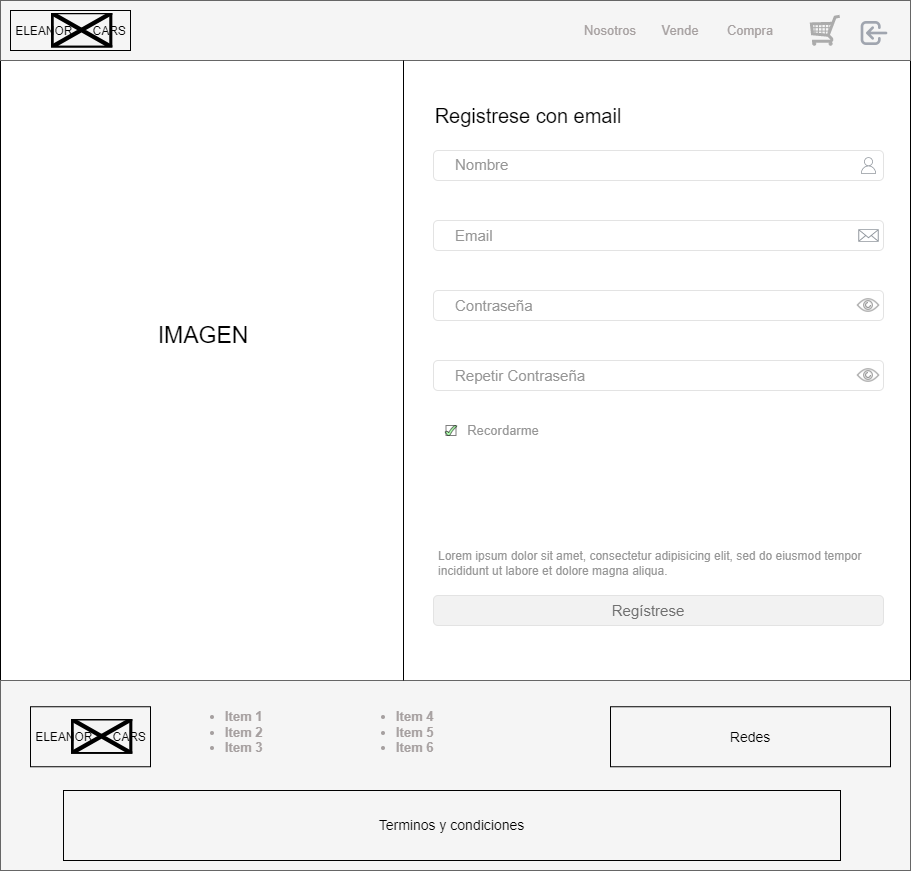

The diagram above was exported from draw.io. Its source (the exported page's mxGraphModel, read from the mxfile embedded in the PNG):
<mxGraphModel dx="3088" dy="764" grid="1" gridSize="10" guides="1" tooltips="1" connect="1" arrows="1" fold="1" page="1" pageScale="1" pageWidth="827" pageHeight="1169" math="0" shadow="0">
  <root>
    <mxCell id="0" />
    <mxCell id="1" parent="0" />
    <mxCell id="mucGxVzSmDuxqu1IyP_C-1" value="" style="rounded=0;whiteSpace=wrap;html=1;fontSize=18;fontColor=#0A0A0A;fillColor=none;" parent="1" vertex="1">
      <mxGeometry x="-1323" y="40" width="910" height="870" as="geometry" />
    </mxCell>
    <mxCell id="mucGxVzSmDuxqu1IyP_C-2" value="" style="rounded=0;whiteSpace=wrap;html=1;fontSize=18;fontColor=#333333;fillColor=#f5f5f5;strokeColor=#666666;" parent="1" vertex="1">
      <mxGeometry x="-1323" y="40" width="910" height="60" as="geometry" />
    </mxCell>
    <mxCell id="mucGxVzSmDuxqu1IyP_C-3" value="" style="rounded=0;whiteSpace=wrap;html=1;fontSize=18;fontColor=#333333;fillColor=#f5f5f5;strokeColor=#666666;" parent="1" vertex="1">
      <mxGeometry x="-1323" y="720" width="910" height="190" as="geometry" />
    </mxCell>
    <mxCell id="mucGxVzSmDuxqu1IyP_C-4" value="&lt;span style=&quot;color: rgba(0, 0, 0, 0); font-family: monospace; font-size: 0px; text-align: start;&quot;&gt;%3CmxGraphModel%3E%3Croot%3E%3CmxCell%20id%3D%220%22%2F%3E%3CmxCell%20id%3D%221%22%20parent%3D%220%22%2F%3E%3CmxCell%20id%3D%222%22%20value%3D%22ELEANOR%26amp%3Bnbsp%3B%20%26amp%3Bnbsp%3B%20%26amp%3Bnbsp%3B%20CARS%22%20style%3D%22text%3Bhtml%3D1%3BstrokeColor%3Dnone%3BfillColor%3Dnone%3Balign%3Dcenter%3BverticalAlign%3Dmiddle%3BwhiteSpace%3Dwrap%3Brounded%3D0%3Bhorizontal%3D1%3B%22%20vertex%3D%221%22%20parent%3D%221%22%3E%3CmxGeometry%20x%3D%22-1636.5%22%20y%3D%2246%22%20width%3D%22133%22%20height%3D%2230%22%20as%3D%22geometry%22%2F%3E%3C%2FmxCell%3E%3CmxCell%20id%3D%223%22%20value%3D%22%22%20style%3D%22shape%3Dimage%3BverticalLabelPosition%3Dbottom%3BlabelBackgroundColor%3Ddefault%3BverticalAlign%3Dtop%3Baspect%3Dfixed%3BimageAspect%3D0%3Bimage%3Dhttps%3A%2F%2Fcdn.discordapp.com%2Fattachments%2F1055959601633308705%2F1058170219610243072%2FShelby-Emblem.png%3B%22%20vertex%3D%221%22%20parent%3D%221%22%3E%3CmxGeometry%20x%3D%22-1589.34%22%20y%3D%2242.5%22%20width%3D%2261.69%22%20height%3D%2235%22%20as%3D%22geometry%22%2F%3E%3C%2FmxCell%3E%3C%2Froot%3E%3C%2FmxGraphModel%3E&lt;/span&gt;" style="rounded=0;whiteSpace=wrap;html=1;fillColor=none;" parent="1" vertex="1">
      <mxGeometry x="-1293" y="746.25" width="120" height="60" as="geometry" />
    </mxCell>
    <mxCell id="mucGxVzSmDuxqu1IyP_C-5" value="&lt;h1 style=&quot;font-size: 13px;&quot;&gt;&lt;ul style=&quot;font-size: 13px;&quot;&gt;&lt;li style=&quot;font-size: 13px;&quot;&gt;Item 1&lt;/li&gt;&lt;li style=&quot;font-size: 13px;&quot;&gt;Item 2&lt;/li&gt;&lt;li style=&quot;border-color: var(--border-color); font-size: 13px;&quot;&gt;Item 3&lt;/li&gt;&lt;/ul&gt;&lt;/h1&gt;" style="text;html=1;strokeColor=none;fillColor=none;spacing=5;spacingTop=-20;whiteSpace=wrap;overflow=hidden;rounded=0;spacingBottom=0;spacingLeft=0;fontColor=#a6a0a0;fontSize=13;" parent="1" vertex="1">
      <mxGeometry x="-1143" y="746.25" width="294" height="87.5" as="geometry" />
    </mxCell>
    <mxCell id="mucGxVzSmDuxqu1IyP_C-6" value="&lt;font style=&quot;font-size: 14px;&quot;&gt;Redes&lt;/font&gt;" style="rounded=0;whiteSpace=wrap;html=1;fontSize=19;fillColor=none;" parent="1" vertex="1">
      <mxGeometry x="-713" y="746.25" width="280" height="60" as="geometry" />
    </mxCell>
    <mxCell id="mucGxVzSmDuxqu1IyP_C-7" value="Terminos y condiciones" style="rounded=0;whiteSpace=wrap;html=1;fontSize=14;fillColor=none;" parent="1" vertex="1">
      <mxGeometry x="-1260" y="830" width="777" height="70" as="geometry" />
    </mxCell>
    <mxCell id="mucGxVzSmDuxqu1IyP_C-8" value="&lt;h1 style=&quot;font-size: 13px;&quot;&gt;&lt;ul style=&quot;font-size: 13px;&quot;&gt;&lt;li style=&quot;font-size: 13px;&quot;&gt;Item 4&lt;/li&gt;&lt;li style=&quot;font-size: 13px;&quot;&gt;Item 5&lt;/li&gt;&lt;li style=&quot;border-color: var(--border-color); font-size: 13px;&quot;&gt;Item 6&lt;/li&gt;&lt;/ul&gt;&lt;/h1&gt;" style="text;html=1;strokeColor=none;fillColor=none;spacing=5;spacingTop=-20;whiteSpace=wrap;overflow=hidden;rounded=0;spacingBottom=0;spacingLeft=0;fontColor=#a6a0a0;fontSize=13;" parent="1" vertex="1">
      <mxGeometry x="-972" y="746.25" width="294" height="87.5" as="geometry" />
    </mxCell>
    <mxCell id="mucGxVzSmDuxqu1IyP_C-9" value="" style="rounded=0;whiteSpace=wrap;html=1;fillColor=none;" parent="1" vertex="1">
      <mxGeometry x="-1313" y="50" width="120" height="40" as="geometry" />
    </mxCell>
    <mxCell id="mucGxVzSmDuxqu1IyP_C-10" value="Compra" style="text;html=1;strokeColor=none;fillColor=none;align=center;verticalAlign=middle;whiteSpace=wrap;rounded=0;fontSize=13;fontColor=#a6a0a0;" parent="1" vertex="1">
      <mxGeometry x="-603" y="55" width="60" height="30" as="geometry" />
    </mxCell>
    <mxCell id="mucGxVzSmDuxqu1IyP_C-11" value="Vende" style="text;html=1;strokeColor=none;fillColor=none;align=center;verticalAlign=middle;whiteSpace=wrap;rounded=0;fontSize=13;fontColor=#a6a0a0;" parent="1" vertex="1">
      <mxGeometry x="-673" y="55" width="60" height="30" as="geometry" />
    </mxCell>
    <mxCell id="mucGxVzSmDuxqu1IyP_C-12" value="Nosotros" style="text;html=1;strokeColor=none;fillColor=none;align=center;verticalAlign=middle;whiteSpace=wrap;rounded=0;fontSize=13;fontColor=#a6a0a0;" parent="1" vertex="1">
      <mxGeometry x="-743" y="55" width="60" height="30" as="geometry" />
    </mxCell>
    <mxCell id="mucGxVzSmDuxqu1IyP_C-13" value="" style="verticalLabelPosition=bottom;shadow=0;dashed=0;align=center;html=1;verticalAlign=top;strokeWidth=1;shape=mxgraph.mockup.misc.shoppingCart;strokeColor=#ABABAB;fontSize=13;fontColor=#a6a0a0;fillColor=none;" parent="1" vertex="1">
      <mxGeometry x="-513" y="55" width="30" height="30" as="geometry" />
    </mxCell>
    <mxCell id="mucGxVzSmDuxqu1IyP_C-14" value="" style="shape=image;html=1;verticalAlign=top;verticalLabelPosition=bottom;labelBackgroundColor=#ffffff;imageAspect=0;aspect=fixed;image=https://cdn1.iconfinder.com/data/icons/heroicons-ui/24/login-128.png;fontSize=13;fontColor=#a5a1a1;fillColor=none;fillOpacity=50;" parent="1" vertex="1">
      <mxGeometry x="-465" y="57" width="32" height="32" as="geometry" />
    </mxCell>
    <mxCell id="mucGxVzSmDuxqu1IyP_C-15" value="ELEANOR&amp;nbsp; &amp;nbsp; &amp;nbsp; CARS" style="text;html=1;strokeColor=none;fillColor=none;align=center;verticalAlign=middle;whiteSpace=wrap;rounded=0;horizontal=1;" parent="1" vertex="1">
      <mxGeometry x="-1319.5" y="56" width="133" height="30" as="geometry" />
    </mxCell>
    <mxCell id="mucGxVzSmDuxqu1IyP_C-16" value="" style="shape=image;verticalLabelPosition=bottom;labelBackgroundColor=default;verticalAlign=top;aspect=fixed;imageAspect=0;image=https://cdn.discordapp.com/attachments/1055959601633308705/1058170219610243072/Shelby-Emblem.png;" parent="1" vertex="1">
      <mxGeometry x="-1272.34" y="52.5" width="61.69" height="35" as="geometry" />
    </mxCell>
    <mxCell id="mucGxVzSmDuxqu1IyP_C-17" value="ELEANOR&amp;nbsp; &amp;nbsp; &amp;nbsp; CARS" style="text;html=1;strokeColor=none;fillColor=none;align=center;verticalAlign=middle;whiteSpace=wrap;rounded=0;horizontal=1;" parent="1" vertex="1">
      <mxGeometry x="-1299.5" y="762.25" width="133" height="30" as="geometry" />
    </mxCell>
    <mxCell id="mucGxVzSmDuxqu1IyP_C-18" value="" style="shape=image;verticalLabelPosition=bottom;labelBackgroundColor=default;verticalAlign=top;aspect=fixed;imageAspect=0;image=https://cdn.discordapp.com/attachments/1055959601633308705/1058170219610243072/Shelby-Emblem.png;" parent="1" vertex="1">
      <mxGeometry x="-1252.34" y="758.75" width="61.69" height="35" as="geometry" />
    </mxCell>
    <mxCell id="mucGxVzSmDuxqu1IyP_C-19" value="" style="rounded=1;whiteSpace=wrap;html=1;fontSize=21;fontColor=default;labelBorderColor=none;strokeColor=#E3E3E3;" parent="1" vertex="1">
      <mxGeometry x="-890" y="190" width="450" height="30" as="geometry" />
    </mxCell>
    <mxCell id="mucGxVzSmDuxqu1IyP_C-20" value="" style="rounded=1;whiteSpace=wrap;html=1;fontSize=21;strokeColor=#E3E3E3;fontColor=#969696;" parent="1" vertex="1">
      <mxGeometry x="-890" y="260" width="450" height="30" as="geometry" />
    </mxCell>
    <mxCell id="mucGxVzSmDuxqu1IyP_C-21" value="Nombre" style="text;html=1;strokeColor=none;fillColor=none;align=left;verticalAlign=middle;whiteSpace=wrap;rounded=0;fontSize=15;fontColor=#969696;" parent="1" vertex="1">
      <mxGeometry x="-870" y="188.89" width="53" height="30" as="geometry" />
    </mxCell>
    <mxCell id="mucGxVzSmDuxqu1IyP_C-22" value="Email" style="text;html=1;strokeColor=none;fillColor=none;align=left;verticalAlign=middle;whiteSpace=wrap;rounded=0;labelBorderColor=none;fontSize=15;fontColor=#969696;" parent="1" vertex="1">
      <mxGeometry x="-870" y="260" width="40" height="30" as="geometry" />
    </mxCell>
    <mxCell id="mucGxVzSmDuxqu1IyP_C-25" value="Registrese con email" style="text;html=1;strokeColor=none;fillColor=none;align=center;verticalAlign=middle;whiteSpace=wrap;rounded=0;fontSize=20;" parent="1" vertex="1">
      <mxGeometry x="-890" y="140" width="190" height="30" as="geometry" />
    </mxCell>
    <mxCell id="mucGxVzSmDuxqu1IyP_C-32" value="" style="endArrow=none;html=1;rounded=0;fontSize=15;fontColor=#707070;" parent="1" edge="1">
      <mxGeometry width="50" height="50" relative="1" as="geometry">
        <mxPoint x="-920" y="719.9999999999998" as="sourcePoint" />
        <mxPoint x="-920" y="100" as="targetPoint" />
        <Array as="points" />
      </mxGeometry>
    </mxCell>
    <mxCell id="mucGxVzSmDuxqu1IyP_C-33" value="&lt;font style=&quot;font-size: 23px;&quot; color=&quot;#000000&quot;&gt;IMAGEN&lt;/font&gt;" style="text;html=1;strokeColor=none;fillColor=none;align=center;verticalAlign=middle;whiteSpace=wrap;rounded=0;labelBackgroundColor=none;labelBorderColor=none;fontSize=15;fontColor=#707070;opacity=50;" parent="1" vertex="1">
      <mxGeometry x="-1150" y="360" width="60" height="30" as="geometry" />
    </mxCell>
    <mxCell id="mucGxVzSmDuxqu1IyP_C-35" value="&#10;Lorem ipsum dolor sit amet, consectetur adipisicing elit, sed do eiusmod tempor incididunt ut labore et dolore magna aliqua." style="text;strokeColor=none;fillColor=none;spacing=5;spacingTop=-20;whiteSpace=wrap;overflow=hidden;rounded=0;labelBackgroundColor=none;labelBorderColor=none;fontSize=12;fontColor=#969696;opacity=50;" parent="1" vertex="1">
      <mxGeometry x="-890" y="585" width="479" height="100" as="geometry" />
    </mxCell>
    <mxCell id="mucGxVzSmDuxqu1IyP_C-36" value="" style="rounded=1;whiteSpace=wrap;html=1;labelBorderColor=none;strokeColor=#E3E3E3;fontSize=12;fontColor=#000000;labelBackgroundColor=none;fillColor=#F2F2F2;" parent="1" vertex="1">
      <mxGeometry x="-890" y="635" width="450" height="30" as="geometry" />
    </mxCell>
    <mxCell id="xYyPAdYJFRxzpdTdWmAe-1" value="" style="rounded=1;whiteSpace=wrap;html=1;fontSize=21;fontColor=default;labelBorderColor=none;strokeColor=#E3E3E3;" parent="1" vertex="1">
      <mxGeometry x="-890" y="330" width="450" height="30" as="geometry" />
    </mxCell>
    <mxCell id="mucGxVzSmDuxqu1IyP_C-37" value="Regístrese" style="text;html=1;strokeColor=none;fillColor=none;align=center;verticalAlign=middle;whiteSpace=wrap;rounded=0;labelBackgroundColor=none;labelBorderColor=none;fontSize=15;fontColor=#707070;" parent="1" vertex="1">
      <mxGeometry x="-740" y="635" width="130" height="30" as="geometry" />
    </mxCell>
    <mxCell id="xYyPAdYJFRxzpdTdWmAe-2" value="" style="sketch=0;outlineConnect=0;fontColor=#232F3E;gradientColor=none;fillColor=#232F3D;strokeColor=none;dashed=0;verticalLabelPosition=bottom;verticalAlign=top;align=center;html=1;fontSize=12;fontStyle=0;aspect=fixed;pointerEvents=1;shape=mxgraph.aws4.user;labelBackgroundColor=none;labelBorderColor=none;opacity=50;" parent="1" vertex="1">
      <mxGeometry x="-463.33" y="196.67000000000002" width="16.67" height="16.67" as="geometry" />
    </mxCell>
    <mxCell id="xYyPAdYJFRxzpdTdWmAe-3" value="" style="sketch=0;outlineConnect=0;fontColor=#232F3E;gradientColor=none;fillColor=#232F3D;strokeColor=none;dashed=0;verticalLabelPosition=bottom;verticalAlign=top;align=center;html=1;fontSize=12;fontStyle=0;aspect=fixed;pointerEvents=1;shape=mxgraph.aws4.email_2;labelBackgroundColor=none;labelBorderColor=none;opacity=50;" parent="1" vertex="1">
      <mxGeometry x="-465.22" y="268.57" width="20.46" height="12.85" as="geometry" />
    </mxCell>
    <mxCell id="xYyPAdYJFRxzpdTdWmAe-4" value="Contraseña" style="text;html=1;strokeColor=none;fillColor=none;align=left;verticalAlign=middle;whiteSpace=wrap;rounded=0;labelBackgroundColor=none;labelBorderColor=none;fontSize=15;fontColor=#969696;opacity=50;" parent="1" vertex="1">
      <mxGeometry x="-870" y="330" width="80" height="30" as="geometry" />
    </mxCell>
    <mxCell id="xYyPAdYJFRxzpdTdWmAe-5" value="" style="shape=image;html=1;verticalAlign=top;verticalLabelPosition=bottom;labelBackgroundColor=#ffffff;imageAspect=0;aspect=fixed;image=https://cdn4.iconfinder.com/data/icons/ionicons/512/icon-ios7-eye-outline-128.png;labelBorderColor=none;strokeColor=#000000;fontSize=15;fontColor=#969696;fillColor=#FFFFFF;opacity=50;" parent="1" vertex="1">
      <mxGeometry x="-469.99" y="330" width="30" height="30" as="geometry" />
    </mxCell>
    <mxCell id="PN1XTlADcwBrC7UCMg1k-1" value="" style="whiteSpace=wrap;html=1;aspect=fixed;labelBackgroundColor=none;labelBorderColor=none;strokeColor=#000000;fontSize=13;fontColor=#969696;fillColor=#FFFFFF;opacity=50;" parent="1" vertex="1">
      <mxGeometry x="-877.5" y="465" width="10" height="10" as="geometry" />
    </mxCell>
    <mxCell id="PN1XTlADcwBrC7UCMg1k-2" value="" style="verticalLabelPosition=bottom;verticalAlign=top;html=1;shape=mxgraph.basic.tick;labelBackgroundColor=none;labelBorderColor=none;strokeColor=#000000;fontSize=15;fontColor=#969696;fillColor=#66FF66;opacity=50;" parent="1" vertex="1">
      <mxGeometry x="-878.5" y="465" width="12" height="10" as="geometry" />
    </mxCell>
    <mxCell id="PN1XTlADcwBrC7UCMg1k-3" value="Recordarme" style="text;html=1;strokeColor=none;fillColor=none;align=center;verticalAlign=middle;whiteSpace=wrap;rounded=0;labelBackgroundColor=none;labelBorderColor=none;fontSize=13;fontColor=#969696;opacity=50;" parent="1" vertex="1">
      <mxGeometry x="-850" y="460" width="60" height="20" as="geometry" />
    </mxCell>
    <mxCell id="fvEgwXKasVVfeLMB6D2M-1" value="" style="rounded=1;whiteSpace=wrap;html=1;fontSize=21;fontColor=default;labelBorderColor=none;strokeColor=#E3E3E3;" parent="1" vertex="1">
      <mxGeometry x="-890" y="400" width="450" height="30" as="geometry" />
    </mxCell>
    <mxCell id="fvEgwXKasVVfeLMB6D2M-2" value="Repetir Contraseña" style="text;html=1;strokeColor=none;fillColor=none;align=left;verticalAlign=middle;whiteSpace=wrap;rounded=0;labelBackgroundColor=none;labelBorderColor=none;fontSize=15;fontColor=#969696;opacity=50;" parent="1" vertex="1">
      <mxGeometry x="-870" y="400" width="230" height="30" as="geometry" />
    </mxCell>
    <mxCell id="fvEgwXKasVVfeLMB6D2M-3" value="" style="shape=image;html=1;verticalAlign=top;verticalLabelPosition=bottom;labelBackgroundColor=#ffffff;imageAspect=0;aspect=fixed;image=https://cdn4.iconfinder.com/data/icons/ionicons/512/icon-ios7-eye-outline-128.png;labelBorderColor=none;strokeColor=#000000;fontSize=15;fontColor=#969696;fillColor=#FFFFFF;opacity=50;" parent="1" vertex="1">
      <mxGeometry x="-469.99" y="400" width="30" height="30" as="geometry" />
    </mxCell>
  </root>
</mxGraphModel>